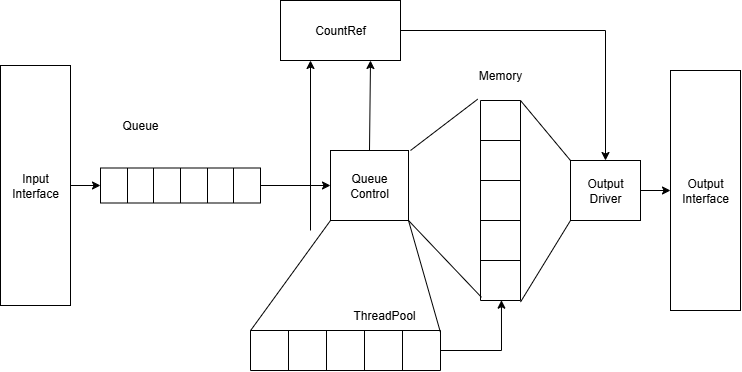

The diagram above was exported from draw.io. Its source (the exported page's mxGraphModel, read from the mxfile embedded in the PNG):
<mxGraphModel dx="1100" dy="697" grid="1" gridSize="10" guides="1" tooltips="1" connect="1" arrows="1" fold="1" page="1" pageScale="1" pageWidth="827" pageHeight="1169" math="0" shadow="0">
  <root>
    <mxCell id="0" />
    <mxCell id="1" parent="0" />
    <mxCell id="xOCS393MzPEP9ul2e_aF-1" value="Input&lt;div&gt;Interface&lt;/div&gt;" style="rounded=0;whiteSpace=wrap;html=1;" vertex="1" parent="1">
      <mxGeometry x="60" y="105" width="70" height="240" as="geometry" />
    </mxCell>
    <mxCell id="xOCS393MzPEP9ul2e_aF-3" value="" style="shape=table;startSize=0;container=1;collapsible=0;childLayout=tableLayout;" vertex="1" parent="1">
      <mxGeometry x="160" y="207.5" width="160" height="35" as="geometry" />
    </mxCell>
    <mxCell id="xOCS393MzPEP9ul2e_aF-4" value="" style="shape=tableRow;horizontal=0;startSize=0;swimlaneHead=0;swimlaneBody=0;strokeColor=inherit;top=0;left=0;bottom=0;right=0;collapsible=0;dropTarget=0;fillColor=none;points=[[0,0.5],[1,0.5]];portConstraint=eastwest;" vertex="1" parent="xOCS393MzPEP9ul2e_aF-3">
      <mxGeometry width="160" height="35" as="geometry" />
    </mxCell>
    <mxCell id="xOCS393MzPEP9ul2e_aF-5" value="" style="shape=partialRectangle;html=1;whiteSpace=wrap;connectable=0;strokeColor=inherit;overflow=hidden;fillColor=none;top=0;left=0;bottom=0;right=0;pointerEvents=1;" vertex="1" parent="xOCS393MzPEP9ul2e_aF-4">
      <mxGeometry width="27" height="35" as="geometry">
        <mxRectangle width="27" height="35" as="alternateBounds" />
      </mxGeometry>
    </mxCell>
    <mxCell id="xOCS393MzPEP9ul2e_aF-6" value="" style="shape=partialRectangle;html=1;whiteSpace=wrap;connectable=0;strokeColor=inherit;overflow=hidden;fillColor=none;top=0;left=0;bottom=0;right=0;pointerEvents=1;" vertex="1" parent="xOCS393MzPEP9ul2e_aF-4">
      <mxGeometry x="27" width="26" height="35" as="geometry">
        <mxRectangle width="26" height="35" as="alternateBounds" />
      </mxGeometry>
    </mxCell>
    <mxCell id="xOCS393MzPEP9ul2e_aF-7" value="" style="shape=partialRectangle;html=1;whiteSpace=wrap;connectable=0;strokeColor=inherit;overflow=hidden;fillColor=none;top=0;left=0;bottom=0;right=0;pointerEvents=1;" vertex="1" parent="xOCS393MzPEP9ul2e_aF-4">
      <mxGeometry x="53" width="27" height="35" as="geometry">
        <mxRectangle width="27" height="35" as="alternateBounds" />
      </mxGeometry>
    </mxCell>
    <mxCell id="xOCS393MzPEP9ul2e_aF-8" value="" style="shape=partialRectangle;html=1;whiteSpace=wrap;connectable=0;strokeColor=inherit;overflow=hidden;fillColor=none;top=0;left=0;bottom=0;right=0;pointerEvents=1;" vertex="1" parent="xOCS393MzPEP9ul2e_aF-4">
      <mxGeometry x="80" width="27" height="35" as="geometry">
        <mxRectangle width="27" height="35" as="alternateBounds" />
      </mxGeometry>
    </mxCell>
    <mxCell id="xOCS393MzPEP9ul2e_aF-9" value="" style="shape=partialRectangle;html=1;whiteSpace=wrap;connectable=0;strokeColor=inherit;overflow=hidden;fillColor=none;top=0;left=0;bottom=0;right=0;pointerEvents=1;" vertex="1" parent="xOCS393MzPEP9ul2e_aF-4">
      <mxGeometry x="107" width="26" height="35" as="geometry">
        <mxRectangle width="26" height="35" as="alternateBounds" />
      </mxGeometry>
    </mxCell>
    <mxCell id="xOCS393MzPEP9ul2e_aF-10" value="" style="shape=partialRectangle;html=1;whiteSpace=wrap;connectable=0;strokeColor=inherit;overflow=hidden;fillColor=none;top=0;left=0;bottom=0;right=0;pointerEvents=1;" vertex="1" parent="xOCS393MzPEP9ul2e_aF-4">
      <mxGeometry x="133" width="27" height="35" as="geometry">
        <mxRectangle width="27" height="35" as="alternateBounds" />
      </mxGeometry>
    </mxCell>
    <mxCell id="xOCS393MzPEP9ul2e_aF-12" value="Queue" style="text;html=1;align=center;verticalAlign=middle;whiteSpace=wrap;rounded=0;" vertex="1" parent="1">
      <mxGeometry x="170" y="150" width="60" height="30" as="geometry" />
    </mxCell>
    <mxCell id="xOCS393MzPEP9ul2e_aF-13" value="" style="shape=table;startSize=0;container=1;collapsible=0;childLayout=tableLayout;" vertex="1" parent="1">
      <mxGeometry x="310" y="370" width="190" height="40" as="geometry" />
    </mxCell>
    <mxCell id="xOCS393MzPEP9ul2e_aF-14" value="" style="shape=tableRow;horizontal=0;startSize=0;swimlaneHead=0;swimlaneBody=0;strokeColor=inherit;top=0;left=0;bottom=0;right=0;collapsible=0;dropTarget=0;fillColor=none;points=[[0,0.5],[1,0.5]];portConstraint=eastwest;" vertex="1" parent="xOCS393MzPEP9ul2e_aF-13">
      <mxGeometry width="190" height="40" as="geometry" />
    </mxCell>
    <mxCell id="xOCS393MzPEP9ul2e_aF-15" value="" style="shape=partialRectangle;html=1;whiteSpace=wrap;connectable=0;strokeColor=inherit;overflow=hidden;fillColor=none;top=0;left=0;bottom=0;right=0;pointerEvents=1;" vertex="1" parent="xOCS393MzPEP9ul2e_aF-14">
      <mxGeometry width="38" height="40" as="geometry">
        <mxRectangle width="38" height="40" as="alternateBounds" />
      </mxGeometry>
    </mxCell>
    <mxCell id="xOCS393MzPEP9ul2e_aF-16" value="" style="shape=partialRectangle;html=1;whiteSpace=wrap;connectable=0;strokeColor=inherit;overflow=hidden;fillColor=none;top=0;left=0;bottom=0;right=0;pointerEvents=1;" vertex="1" parent="xOCS393MzPEP9ul2e_aF-14">
      <mxGeometry x="38" width="38" height="40" as="geometry">
        <mxRectangle width="38" height="40" as="alternateBounds" />
      </mxGeometry>
    </mxCell>
    <mxCell id="xOCS393MzPEP9ul2e_aF-17" value="" style="shape=partialRectangle;html=1;whiteSpace=wrap;connectable=0;strokeColor=inherit;overflow=hidden;fillColor=none;top=0;left=0;bottom=0;right=0;pointerEvents=1;" vertex="1" parent="xOCS393MzPEP9ul2e_aF-14">
      <mxGeometry x="76" width="38" height="40" as="geometry">
        <mxRectangle width="38" height="40" as="alternateBounds" />
      </mxGeometry>
    </mxCell>
    <mxCell id="xOCS393MzPEP9ul2e_aF-18" value="" style="shape=partialRectangle;html=1;whiteSpace=wrap;connectable=0;strokeColor=inherit;overflow=hidden;fillColor=none;top=0;left=0;bottom=0;right=0;pointerEvents=1;" vertex="1" parent="xOCS393MzPEP9ul2e_aF-14">
      <mxGeometry x="114" width="38" height="40" as="geometry">
        <mxRectangle width="38" height="40" as="alternateBounds" />
      </mxGeometry>
    </mxCell>
    <mxCell id="xOCS393MzPEP9ul2e_aF-19" value="" style="shape=partialRectangle;html=1;whiteSpace=wrap;connectable=0;strokeColor=inherit;overflow=hidden;fillColor=none;top=0;left=0;bottom=0;right=0;pointerEvents=1;" vertex="1" parent="xOCS393MzPEP9ul2e_aF-14">
      <mxGeometry x="152" width="38" height="40" as="geometry">
        <mxRectangle width="38" height="40" as="alternateBounds" />
      </mxGeometry>
    </mxCell>
    <mxCell id="xOCS393MzPEP9ul2e_aF-20" value="ThreadPool" style="text;html=1;align=center;verticalAlign=middle;whiteSpace=wrap;rounded=0;" vertex="1" parent="1">
      <mxGeometry x="414" y="340" width="60" height="30" as="geometry" />
    </mxCell>
    <mxCell id="xOCS393MzPEP9ul2e_aF-21" value="" style="shape=table;startSize=0;container=1;collapsible=0;childLayout=tableLayout;" vertex="1" parent="1">
      <mxGeometry x="540" y="140" width="40" height="200" as="geometry" />
    </mxCell>
    <mxCell id="xOCS393MzPEP9ul2e_aF-22" value="" style="shape=tableRow;horizontal=0;startSize=0;swimlaneHead=0;swimlaneBody=0;strokeColor=inherit;top=0;left=0;bottom=0;right=0;collapsible=0;dropTarget=0;fillColor=none;points=[[0,0.5],[1,0.5]];portConstraint=eastwest;" vertex="1" parent="xOCS393MzPEP9ul2e_aF-21">
      <mxGeometry width="40" height="40" as="geometry" />
    </mxCell>
    <mxCell id="xOCS393MzPEP9ul2e_aF-23" value="" style="shape=partialRectangle;html=1;whiteSpace=wrap;connectable=0;strokeColor=inherit;overflow=hidden;fillColor=none;top=0;left=0;bottom=0;right=0;pointerEvents=1;" vertex="1" parent="xOCS393MzPEP9ul2e_aF-22">
      <mxGeometry width="40" height="40" as="geometry">
        <mxRectangle width="40" height="40" as="alternateBounds" />
      </mxGeometry>
    </mxCell>
    <mxCell id="xOCS393MzPEP9ul2e_aF-24" value="" style="shape=tableRow;horizontal=0;startSize=0;swimlaneHead=0;swimlaneBody=0;strokeColor=inherit;top=0;left=0;bottom=0;right=0;collapsible=0;dropTarget=0;fillColor=none;points=[[0,0.5],[1,0.5]];portConstraint=eastwest;" vertex="1" parent="xOCS393MzPEP9ul2e_aF-21">
      <mxGeometry y="40" width="40" height="40" as="geometry" />
    </mxCell>
    <mxCell id="xOCS393MzPEP9ul2e_aF-25" value="" style="shape=partialRectangle;html=1;whiteSpace=wrap;connectable=0;strokeColor=inherit;overflow=hidden;fillColor=none;top=0;left=0;bottom=0;right=0;pointerEvents=1;" vertex="1" parent="xOCS393MzPEP9ul2e_aF-24">
      <mxGeometry width="40" height="40" as="geometry">
        <mxRectangle width="40" height="40" as="alternateBounds" />
      </mxGeometry>
    </mxCell>
    <mxCell id="xOCS393MzPEP9ul2e_aF-26" value="" style="shape=tableRow;horizontal=0;startSize=0;swimlaneHead=0;swimlaneBody=0;strokeColor=inherit;top=0;left=0;bottom=0;right=0;collapsible=0;dropTarget=0;fillColor=none;points=[[0,0.5],[1,0.5]];portConstraint=eastwest;" vertex="1" parent="xOCS393MzPEP9ul2e_aF-21">
      <mxGeometry y="80" width="40" height="40" as="geometry" />
    </mxCell>
    <mxCell id="xOCS393MzPEP9ul2e_aF-27" value="" style="shape=partialRectangle;html=1;whiteSpace=wrap;connectable=0;strokeColor=inherit;overflow=hidden;fillColor=none;top=0;left=0;bottom=0;right=0;pointerEvents=1;" vertex="1" parent="xOCS393MzPEP9ul2e_aF-26">
      <mxGeometry width="40" height="40" as="geometry">
        <mxRectangle width="40" height="40" as="alternateBounds" />
      </mxGeometry>
    </mxCell>
    <mxCell id="xOCS393MzPEP9ul2e_aF-28" value="" style="shape=tableRow;horizontal=0;startSize=0;swimlaneHead=0;swimlaneBody=0;strokeColor=inherit;top=0;left=0;bottom=0;right=0;collapsible=0;dropTarget=0;fillColor=none;points=[[0,0.5],[1,0.5]];portConstraint=eastwest;" vertex="1" parent="xOCS393MzPEP9ul2e_aF-21">
      <mxGeometry y="120" width="40" height="40" as="geometry" />
    </mxCell>
    <mxCell id="xOCS393MzPEP9ul2e_aF-29" value="" style="shape=partialRectangle;html=1;whiteSpace=wrap;connectable=0;strokeColor=inherit;overflow=hidden;fillColor=none;top=0;left=0;bottom=0;right=0;pointerEvents=1;" vertex="1" parent="xOCS393MzPEP9ul2e_aF-28">
      <mxGeometry width="40" height="40" as="geometry">
        <mxRectangle width="40" height="40" as="alternateBounds" />
      </mxGeometry>
    </mxCell>
    <mxCell id="xOCS393MzPEP9ul2e_aF-30" value="" style="shape=tableRow;horizontal=0;startSize=0;swimlaneHead=0;swimlaneBody=0;strokeColor=inherit;top=0;left=0;bottom=0;right=0;collapsible=0;dropTarget=0;fillColor=none;points=[[0,0.5],[1,0.5]];portConstraint=eastwest;" vertex="1" parent="xOCS393MzPEP9ul2e_aF-21">
      <mxGeometry y="160" width="40" height="40" as="geometry" />
    </mxCell>
    <mxCell id="xOCS393MzPEP9ul2e_aF-31" value="" style="shape=partialRectangle;html=1;whiteSpace=wrap;connectable=0;strokeColor=inherit;overflow=hidden;fillColor=none;top=0;left=0;bottom=0;right=0;pointerEvents=1;" vertex="1" parent="xOCS393MzPEP9ul2e_aF-30">
      <mxGeometry width="40" height="40" as="geometry">
        <mxRectangle width="40" height="40" as="alternateBounds" />
      </mxGeometry>
    </mxCell>
    <mxCell id="xOCS393MzPEP9ul2e_aF-32" value="Memory" style="text;html=1;align=center;verticalAlign=middle;whiteSpace=wrap;rounded=0;" vertex="1" parent="1">
      <mxGeometry x="530" y="100" width="60" height="30" as="geometry" />
    </mxCell>
    <mxCell id="xOCS393MzPEP9ul2e_aF-33" value="Queue&lt;div&gt;Control&lt;/div&gt;" style="rounded=0;whiteSpace=wrap;html=1;" vertex="1" parent="1">
      <mxGeometry x="390" y="190" width="78" height="70" as="geometry" />
    </mxCell>
    <mxCell id="xOCS393MzPEP9ul2e_aF-34" value="" style="endArrow=none;html=1;rounded=0;entryX=-0.071;entryY=-0.032;entryDx=0;entryDy=0;entryPerimeter=0;" edge="1" parent="1" target="xOCS393MzPEP9ul2e_aF-22">
      <mxGeometry width="50" height="50" relative="1" as="geometry">
        <mxPoint x="470" y="190" as="sourcePoint" />
        <mxPoint x="520" y="140" as="targetPoint" />
      </mxGeometry>
    </mxCell>
    <mxCell id="xOCS393MzPEP9ul2e_aF-35" value="" style="endArrow=none;html=1;rounded=0;exitX=1;exitY=1;exitDx=0;exitDy=0;entryX=0.024;entryY=0.92;entryDx=0;entryDy=0;entryPerimeter=0;" edge="1" parent="1" source="xOCS393MzPEP9ul2e_aF-33" target="xOCS393MzPEP9ul2e_aF-30">
      <mxGeometry width="50" height="50" relative="1" as="geometry">
        <mxPoint x="480" y="350" as="sourcePoint" />
        <mxPoint x="530" y="300" as="targetPoint" />
      </mxGeometry>
    </mxCell>
    <mxCell id="xOCS393MzPEP9ul2e_aF-59" style="edgeStyle=orthogonalEdgeStyle;rounded=0;orthogonalLoop=1;jettySize=auto;html=1;exitX=1;exitY=0.5;exitDx=0;exitDy=0;entryX=0.5;entryY=0;entryDx=0;entryDy=0;" edge="1" parent="1" source="xOCS393MzPEP9ul2e_aF-36" target="xOCS393MzPEP9ul2e_aF-54">
      <mxGeometry relative="1" as="geometry" />
    </mxCell>
    <mxCell id="xOCS393MzPEP9ul2e_aF-36" value="CountRef" style="rounded=0;whiteSpace=wrap;html=1;" vertex="1" parent="1">
      <mxGeometry x="340" y="40" width="120" height="60" as="geometry" />
    </mxCell>
    <mxCell id="xOCS393MzPEP9ul2e_aF-38" value="" style="endArrow=classic;html=1;rounded=0;entryX=0;entryY=0.5;entryDx=0;entryDy=0;exitX=1;exitY=0.5;exitDx=0;exitDy=0;" edge="1" parent="1" source="xOCS393MzPEP9ul2e_aF-4" target="xOCS393MzPEP9ul2e_aF-33">
      <mxGeometry width="50" height="50" relative="1" as="geometry">
        <mxPoint x="310" y="340" as="sourcePoint" />
        <mxPoint x="360" y="290" as="targetPoint" />
      </mxGeometry>
    </mxCell>
    <mxCell id="xOCS393MzPEP9ul2e_aF-39" value="" style="endArrow=classic;html=1;rounded=0;entryX=0;entryY=0.5;entryDx=0;entryDy=0;exitX=1;exitY=0.5;exitDx=0;exitDy=0;" edge="1" parent="1" source="xOCS393MzPEP9ul2e_aF-1" target="xOCS393MzPEP9ul2e_aF-4">
      <mxGeometry width="50" height="50" relative="1" as="geometry">
        <mxPoint x="160" y="320" as="sourcePoint" />
        <mxPoint x="210" y="270" as="targetPoint" />
      </mxGeometry>
    </mxCell>
    <mxCell id="xOCS393MzPEP9ul2e_aF-40" value="" style="endArrow=none;html=1;rounded=0;entryX=0;entryY=1;entryDx=0;entryDy=0;exitX=0;exitY=0.004;exitDx=0;exitDy=0;exitPerimeter=0;" edge="1" parent="1" source="xOCS393MzPEP9ul2e_aF-14" target="xOCS393MzPEP9ul2e_aF-33">
      <mxGeometry width="50" height="50" relative="1" as="geometry">
        <mxPoint x="350" y="320" as="sourcePoint" />
        <mxPoint x="400" y="270" as="targetPoint" />
      </mxGeometry>
    </mxCell>
    <mxCell id="xOCS393MzPEP9ul2e_aF-41" value="" style="endArrow=none;html=1;rounded=0;entryX=1;entryY=1;entryDx=0;entryDy=0;exitX=1;exitY=0.051;exitDx=0;exitDy=0;exitPerimeter=0;" edge="1" parent="1" source="xOCS393MzPEP9ul2e_aF-14" target="xOCS393MzPEP9ul2e_aF-33">
      <mxGeometry width="50" height="50" relative="1" as="geometry">
        <mxPoint x="440" y="350" as="sourcePoint" />
        <mxPoint x="490" y="300" as="targetPoint" />
      </mxGeometry>
    </mxCell>
    <mxCell id="xOCS393MzPEP9ul2e_aF-42" value="" style="endArrow=classic;html=1;rounded=0;entryX=0.75;entryY=1;entryDx=0;entryDy=0;exitX=0.5;exitY=0;exitDx=0;exitDy=0;" edge="1" parent="1" source="xOCS393MzPEP9ul2e_aF-33" target="xOCS393MzPEP9ul2e_aF-36">
      <mxGeometry width="50" height="50" relative="1" as="geometry">
        <mxPoint x="380" y="170" as="sourcePoint" />
        <mxPoint x="430" y="120" as="targetPoint" />
      </mxGeometry>
    </mxCell>
    <mxCell id="xOCS393MzPEP9ul2e_aF-45" value="" style="endArrow=classic;html=1;rounded=0;entryX=0.25;entryY=1;entryDx=0;entryDy=0;" edge="1" parent="1" target="xOCS393MzPEP9ul2e_aF-36">
      <mxGeometry width="50" height="50" relative="1" as="geometry">
        <mxPoint x="370" y="270" as="sourcePoint" />
        <mxPoint x="350" y="280" as="targetPoint" />
      </mxGeometry>
    </mxCell>
    <mxCell id="xOCS393MzPEP9ul2e_aF-53" style="edgeStyle=orthogonalEdgeStyle;rounded=0;orthogonalLoop=1;jettySize=auto;html=1;exitX=1;exitY=0.5;exitDx=0;exitDy=0;entryX=0.524;entryY=0.992;entryDx=0;entryDy=0;entryPerimeter=0;" edge="1" parent="1" source="xOCS393MzPEP9ul2e_aF-14" target="xOCS393MzPEP9ul2e_aF-30">
      <mxGeometry relative="1" as="geometry" />
    </mxCell>
    <mxCell id="xOCS393MzPEP9ul2e_aF-54" value="Output&lt;div&gt;Driver&lt;/div&gt;" style="rounded=0;whiteSpace=wrap;html=1;" vertex="1" parent="1">
      <mxGeometry x="630" y="200" width="70" height="60" as="geometry" />
    </mxCell>
    <mxCell id="xOCS393MzPEP9ul2e_aF-55" value="" style="endArrow=none;html=1;rounded=0;entryX=0;entryY=0;entryDx=0;entryDy=0;" edge="1" parent="1" target="xOCS393MzPEP9ul2e_aF-54">
      <mxGeometry width="50" height="50" relative="1" as="geometry">
        <mxPoint x="580" y="140" as="sourcePoint" />
        <mxPoint x="630" y="90" as="targetPoint" />
      </mxGeometry>
    </mxCell>
    <mxCell id="xOCS393MzPEP9ul2e_aF-56" value="" style="endArrow=none;html=1;rounded=0;exitX=1;exitY=1.039;exitDx=0;exitDy=0;exitPerimeter=0;entryX=0;entryY=1;entryDx=0;entryDy=0;" edge="1" parent="1" source="xOCS393MzPEP9ul2e_aF-30" target="xOCS393MzPEP9ul2e_aF-54">
      <mxGeometry width="50" height="50" relative="1" as="geometry">
        <mxPoint x="590" y="310" as="sourcePoint" />
        <mxPoint x="640" y="260" as="targetPoint" />
      </mxGeometry>
    </mxCell>
    <mxCell id="xOCS393MzPEP9ul2e_aF-57" value="Output&lt;div&gt;Interface&lt;/div&gt;" style="rounded=0;whiteSpace=wrap;html=1;" vertex="1" parent="1">
      <mxGeometry x="730" y="110" width="70" height="240" as="geometry" />
    </mxCell>
    <mxCell id="xOCS393MzPEP9ul2e_aF-58" value="" style="endArrow=classic;html=1;rounded=0;entryX=0;entryY=0.5;entryDx=0;entryDy=0;exitX=1;exitY=0.5;exitDx=0;exitDy=0;" edge="1" parent="1" source="xOCS393MzPEP9ul2e_aF-54" target="xOCS393MzPEP9ul2e_aF-57">
      <mxGeometry width="50" height="50" relative="1" as="geometry">
        <mxPoint x="670" y="330" as="sourcePoint" />
        <mxPoint x="720" y="280" as="targetPoint" />
      </mxGeometry>
    </mxCell>
  </root>
</mxGraphModel>